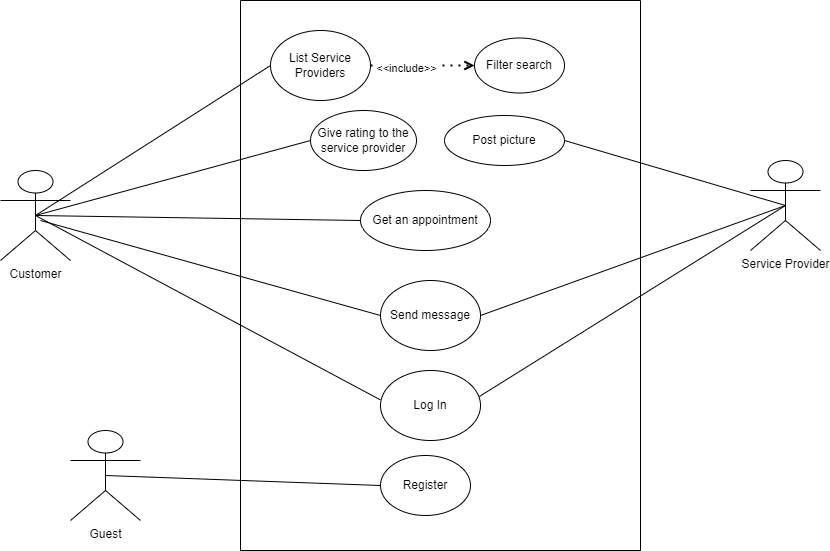

The diagram above was exported from draw.io. Its source (the exported page's mxGraphModel, read from the mxfile embedded in the PNG):
<mxGraphModel dx="1210" dy="606" grid="1" gridSize="10" guides="1" tooltips="1" connect="1" arrows="1" fold="1" page="1" pageScale="1" pageWidth="827" pageHeight="1169" math="0" shadow="0">
  <root>
    <mxCell id="0" />
    <mxCell id="1" parent="0" />
    <mxCell id="KoVtMPwq6eo24WGdTT8d-2" value="Customer" style="shape=umlActor;verticalLabelPosition=bottom;verticalAlign=top;html=1;outlineConnect=0;" vertex="1" parent="1">
      <mxGeometry y="270" width="70" height="90" as="geometry" />
    </mxCell>
    <mxCell id="KoVtMPwq6eo24WGdTT8d-4" value="Service Provider" style="shape=umlActor;verticalLabelPosition=bottom;verticalAlign=top;html=1;outlineConnect=0;" vertex="1" parent="1">
      <mxGeometry x="750" y="260" width="70" height="90" as="geometry" />
    </mxCell>
    <mxCell id="KoVtMPwq6eo24WGdTT8d-5" value="Guest" style="shape=umlActor;verticalLabelPosition=bottom;verticalAlign=top;html=1;outlineConnect=0;" vertex="1" parent="1">
      <mxGeometry x="70" y="530" width="70" height="90" as="geometry" />
    </mxCell>
    <mxCell id="KoVtMPwq6eo24WGdTT8d-7" value="" style="endArrow=none;html=1;rounded=0;entryX=0;entryY=0.5;entryDx=0;entryDy=0;exitX=0.5;exitY=0.5;exitDx=0;exitDy=0;exitPerimeter=0;" edge="1" parent="1" source="KoVtMPwq6eo24WGdTT8d-5" target="KoVtMPwq6eo24WGdTT8d-6">
      <mxGeometry width="50" height="50" relative="1" as="geometry">
        <mxPoint x="390" y="500" as="sourcePoint" />
        <mxPoint x="440" y="450" as="targetPoint" />
      </mxGeometry>
    </mxCell>
    <mxCell id="KoVtMPwq6eo24WGdTT8d-9" value="" style="swimlane;startSize=0;" vertex="1" parent="1">
      <mxGeometry x="240" y="100" width="400" height="550" as="geometry" />
    </mxCell>
    <mxCell id="KoVtMPwq6eo24WGdTT8d-6" value="Register" style="ellipse;whiteSpace=wrap;html=1;" vertex="1" parent="KoVtMPwq6eo24WGdTT8d-9">
      <mxGeometry x="140" y="455" width="90" height="60" as="geometry" />
    </mxCell>
    <mxCell id="KoVtMPwq6eo24WGdTT8d-11" value="Log In" style="ellipse;whiteSpace=wrap;html=1;" vertex="1" parent="KoVtMPwq6eo24WGdTT8d-9">
      <mxGeometry x="140" y="370" width="100" height="70" as="geometry" />
    </mxCell>
    <mxCell id="KoVtMPwq6eo24WGdTT8d-14" value="List Service Providers" style="ellipse;whiteSpace=wrap;html=1;" vertex="1" parent="KoVtMPwq6eo24WGdTT8d-9">
      <mxGeometry x="30" y="30" width="100" height="70" as="geometry" />
    </mxCell>
    <mxCell id="KoVtMPwq6eo24WGdTT8d-18" value="Filter search" style="ellipse;whiteSpace=wrap;html=1;" vertex="1" parent="KoVtMPwq6eo24WGdTT8d-9">
      <mxGeometry x="234" y="37.5" width="90" height="55" as="geometry" />
    </mxCell>
    <mxCell id="KoVtMPwq6eo24WGdTT8d-19" value="" style="endArrow=open;dashed=1;html=1;dashPattern=1 3;strokeWidth=2;rounded=0;exitX=1;exitY=0.5;exitDx=0;exitDy=0;entryX=0;entryY=0.5;entryDx=0;entryDy=0;endFill=0;" edge="1" parent="KoVtMPwq6eo24WGdTT8d-9" source="KoVtMPwq6eo24WGdTT8d-14" target="KoVtMPwq6eo24WGdTT8d-18">
      <mxGeometry width="50" height="50" relative="1" as="geometry">
        <mxPoint x="150" y="270" as="sourcePoint" />
        <mxPoint x="200" y="220" as="targetPoint" />
      </mxGeometry>
    </mxCell>
    <mxCell id="KoVtMPwq6eo24WGdTT8d-20" value="&amp;lt;&amp;lt;include&amp;gt;&amp;gt;" style="edgeLabel;html=1;align=center;verticalAlign=middle;resizable=0;points=[];" vertex="1" connectable="0" parent="KoVtMPwq6eo24WGdTT8d-19">
      <mxGeometry x="-0.3353" y="-2" relative="1" as="geometry">
        <mxPoint as="offset" />
      </mxGeometry>
    </mxCell>
    <mxCell id="KoVtMPwq6eo24WGdTT8d-22" value="Send message" style="ellipse;whiteSpace=wrap;html=1;" vertex="1" parent="KoVtMPwq6eo24WGdTT8d-9">
      <mxGeometry x="140" y="280" width="100" height="70" as="geometry" />
    </mxCell>
    <mxCell id="KoVtMPwq6eo24WGdTT8d-26" value="Give rating to the service provider" style="ellipse;whiteSpace=wrap;html=1;" vertex="1" parent="KoVtMPwq6eo24WGdTT8d-9">
      <mxGeometry x="70" y="110" width="106" height="60" as="geometry" />
    </mxCell>
    <mxCell id="KoVtMPwq6eo24WGdTT8d-28" value="Post picture" style="ellipse;whiteSpace=wrap;html=1;" vertex="1" parent="KoVtMPwq6eo24WGdTT8d-9">
      <mxGeometry x="204" y="115" width="120" height="50" as="geometry" />
    </mxCell>
    <mxCell id="KoVtMPwq6eo24WGdTT8d-30" value="Get an appointment" style="ellipse;whiteSpace=wrap;html=1;" vertex="1" parent="KoVtMPwq6eo24WGdTT8d-9">
      <mxGeometry x="120" y="190" width="130" height="60" as="geometry" />
    </mxCell>
    <mxCell id="KoVtMPwq6eo24WGdTT8d-12" value="" style="endArrow=none;html=1;rounded=0;entryX=0.5;entryY=0.5;entryDx=0;entryDy=0;entryPerimeter=0;exitX=-0.002;exitY=0.419;exitDx=0;exitDy=0;exitPerimeter=0;" edge="1" parent="1" source="KoVtMPwq6eo24WGdTT8d-11" target="KoVtMPwq6eo24WGdTT8d-2">
      <mxGeometry width="50" height="50" relative="1" as="geometry">
        <mxPoint x="390" y="370" as="sourcePoint" />
        <mxPoint x="440" y="320" as="targetPoint" />
      </mxGeometry>
    </mxCell>
    <mxCell id="KoVtMPwq6eo24WGdTT8d-13" value="" style="endArrow=none;html=1;rounded=0;entryX=0.5;entryY=0.5;entryDx=0;entryDy=0;entryPerimeter=0;exitX=0.988;exitY=0.372;exitDx=0;exitDy=0;exitPerimeter=0;" edge="1" parent="1" source="KoVtMPwq6eo24WGdTT8d-11" target="KoVtMPwq6eo24WGdTT8d-4">
      <mxGeometry width="50" height="50" relative="1" as="geometry">
        <mxPoint x="390" y="370" as="sourcePoint" />
        <mxPoint x="440" y="320" as="targetPoint" />
      </mxGeometry>
    </mxCell>
    <mxCell id="KoVtMPwq6eo24WGdTT8d-15" value="" style="endArrow=none;html=1;rounded=0;exitX=0.5;exitY=0.5;exitDx=0;exitDy=0;exitPerimeter=0;entryX=0;entryY=0.5;entryDx=0;entryDy=0;" edge="1" parent="1" source="KoVtMPwq6eo24WGdTT8d-2" target="KoVtMPwq6eo24WGdTT8d-14">
      <mxGeometry width="50" height="50" relative="1" as="geometry">
        <mxPoint x="390" y="370" as="sourcePoint" />
        <mxPoint x="440" y="320" as="targetPoint" />
      </mxGeometry>
    </mxCell>
    <mxCell id="KoVtMPwq6eo24WGdTT8d-23" value="" style="endArrow=none;html=1;rounded=0;exitX=0;exitY=0.5;exitDx=0;exitDy=0;" edge="1" parent="1" source="KoVtMPwq6eo24WGdTT8d-22">
      <mxGeometry width="50" height="50" relative="1" as="geometry">
        <mxPoint x="390" y="370" as="sourcePoint" />
        <mxPoint x="40" y="320" as="targetPoint" />
      </mxGeometry>
    </mxCell>
    <mxCell id="KoVtMPwq6eo24WGdTT8d-24" value="" style="endArrow=none;html=1;rounded=0;entryX=0.5;entryY=0.5;entryDx=0;entryDy=0;entryPerimeter=0;exitX=1;exitY=0.5;exitDx=0;exitDy=0;" edge="1" parent="1" source="KoVtMPwq6eo24WGdTT8d-22" target="KoVtMPwq6eo24WGdTT8d-4">
      <mxGeometry width="50" height="50" relative="1" as="geometry">
        <mxPoint x="390" y="370" as="sourcePoint" />
        <mxPoint x="440" y="320" as="targetPoint" />
      </mxGeometry>
    </mxCell>
    <mxCell id="KoVtMPwq6eo24WGdTT8d-27" value="" style="endArrow=none;html=1;rounded=0;exitX=0.5;exitY=0.5;exitDx=0;exitDy=0;exitPerimeter=0;entryX=0;entryY=0.5;entryDx=0;entryDy=0;" edge="1" parent="1" source="KoVtMPwq6eo24WGdTT8d-2" target="KoVtMPwq6eo24WGdTT8d-26">
      <mxGeometry width="50" height="50" relative="1" as="geometry">
        <mxPoint x="390" y="360" as="sourcePoint" />
        <mxPoint x="440" y="310" as="targetPoint" />
      </mxGeometry>
    </mxCell>
    <mxCell id="KoVtMPwq6eo24WGdTT8d-29" value="" style="endArrow=none;html=1;rounded=0;entryX=0.5;entryY=0.5;entryDx=0;entryDy=0;entryPerimeter=0;exitX=1;exitY=0.5;exitDx=0;exitDy=0;" edge="1" parent="1" source="KoVtMPwq6eo24WGdTT8d-28" target="KoVtMPwq6eo24WGdTT8d-4">
      <mxGeometry width="50" height="50" relative="1" as="geometry">
        <mxPoint x="390" y="360" as="sourcePoint" />
        <mxPoint x="440" y="310" as="targetPoint" />
      </mxGeometry>
    </mxCell>
    <mxCell id="KoVtMPwq6eo24WGdTT8d-31" value="" style="endArrow=none;html=1;rounded=0;exitX=0.5;exitY=0.5;exitDx=0;exitDy=0;exitPerimeter=0;entryX=0;entryY=0.5;entryDx=0;entryDy=0;" edge="1" parent="1" source="KoVtMPwq6eo24WGdTT8d-2" target="KoVtMPwq6eo24WGdTT8d-30">
      <mxGeometry width="50" height="50" relative="1" as="geometry">
        <mxPoint x="390" y="360" as="sourcePoint" />
        <mxPoint x="440" y="310" as="targetPoint" />
      </mxGeometry>
    </mxCell>
  </root>
</mxGraphModel>